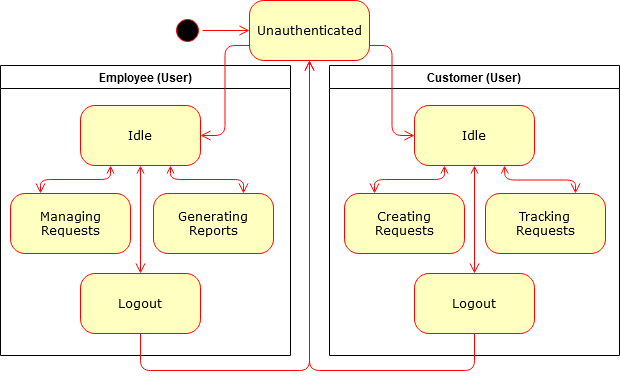

The diagram above was exported from draw.io. Its source (the exported page's mxGraphModel, read from the mxfile embedded in the PNG):
<mxGraphModel dx="1302" dy="794" grid="1" gridSize="10" guides="1" tooltips="1" connect="1" arrows="1" fold="1" page="1" pageScale="1" pageWidth="1100" pageHeight="850" background="none" math="0" shadow="0">
  <root>
    <mxCell id="0" />
    <mxCell id="1" parent="0" />
    <mxCell id="382b91b5511bd0f7-1" value="" style="ellipse;html=1;shape=startState;fillColor=#000000;strokeColor=#ff0000;rounded=1;shadow=0;comic=0;labelBackgroundColor=none;fontFamily=Verdana;fontSize=12;fontColor=#000000;align=center;direction=south;" parent="1" vertex="1">
      <mxGeometry x="200" y="135" width="30" height="30" as="geometry" />
    </mxCell>
    <mxCell id="382b91b5511bd0f7-6" value="Unauthenticated" style="rounded=1;whiteSpace=wrap;html=1;arcSize=24;fillColor=#ffffc0;strokeColor=#ff0000;shadow=0;comic=0;labelBackgroundColor=none;fontFamily=Verdana;fontSize=12;fontColor=#000000;align=center;" parent="1" vertex="1">
      <mxGeometry x="277" y="120" width="120" height="60" as="geometry" />
    </mxCell>
    <mxCell id="2a3bc250acf0617d-9" style="edgeStyle=orthogonalEdgeStyle;html=1;labelBackgroundColor=none;endArrow=open;endSize=8;strokeColor=#ff0000;fontFamily=Verdana;fontSize=12;align=left;" parent="1" source="382b91b5511bd0f7-1" target="382b91b5511bd0f7-6" edge="1">
      <mxGeometry relative="1" as="geometry" />
    </mxCell>
    <mxCell id="OdI6SY5_O41DupF7MCn4-1" value="Idle" style="rounded=1;whiteSpace=wrap;html=1;arcSize=24;fillColor=#ffffc0;strokeColor=#ff0000;shadow=0;comic=0;labelBackgroundColor=none;fontFamily=Verdana;fontSize=12;fontColor=#000000;align=center;" vertex="1" parent="1">
      <mxGeometry x="108" y="225" width="120" height="60" as="geometry" />
    </mxCell>
    <mxCell id="OdI6SY5_O41DupF7MCn4-2" value="Idle" style="rounded=1;whiteSpace=wrap;html=1;arcSize=24;fillColor=#ffffc0;strokeColor=#ff0000;shadow=0;comic=0;labelBackgroundColor=none;fontFamily=Verdana;fontSize=12;fontColor=#000000;align=center;" vertex="1" parent="1">
      <mxGeometry x="442" y="225" width="120" height="60" as="geometry" />
    </mxCell>
    <mxCell id="OdI6SY5_O41DupF7MCn4-3" value="Managing Requests" style="rounded=1;whiteSpace=wrap;html=1;arcSize=24;fillColor=#ffffc0;strokeColor=#ff0000;shadow=0;comic=0;labelBackgroundColor=none;fontFamily=Verdana;fontSize=12;fontColor=#000000;align=center;" vertex="1" parent="1">
      <mxGeometry x="38" y="313" width="120" height="60" as="geometry" />
    </mxCell>
    <mxCell id="OdI6SY5_O41DupF7MCn4-4" value="Generating Reports" style="rounded=1;whiteSpace=wrap;html=1;arcSize=24;fillColor=#ffffc0;strokeColor=#ff0000;shadow=0;comic=0;labelBackgroundColor=none;fontFamily=Verdana;fontSize=12;fontColor=#000000;align=center;" vertex="1" parent="1">
      <mxGeometry x="181" y="313" width="120" height="60" as="geometry" />
    </mxCell>
    <mxCell id="OdI6SY5_O41DupF7MCn4-5" value="Logout" style="rounded=1;whiteSpace=wrap;html=1;arcSize=24;fillColor=#ffffc0;strokeColor=#ff0000;shadow=0;comic=0;labelBackgroundColor=none;fontFamily=Verdana;fontSize=12;fontColor=#000000;align=center;" vertex="1" parent="1">
      <mxGeometry x="108" y="393" width="120" height="60" as="geometry" />
    </mxCell>
    <mxCell id="OdI6SY5_O41DupF7MCn4-6" value="Creating&lt;br&gt;Requests" style="rounded=1;whiteSpace=wrap;html=1;arcSize=24;fillColor=#ffffc0;strokeColor=#ff0000;shadow=0;comic=0;labelBackgroundColor=none;fontFamily=Verdana;fontSize=12;fontColor=#000000;align=center;" vertex="1" parent="1">
      <mxGeometry x="372" y="313" width="120" height="60" as="geometry" />
    </mxCell>
    <mxCell id="OdI6SY5_O41DupF7MCn4-7" value="Tracking&lt;br&gt;Requests" style="rounded=1;whiteSpace=wrap;html=1;arcSize=24;fillColor=#ffffc0;strokeColor=#ff0000;shadow=0;comic=0;labelBackgroundColor=none;fontFamily=Verdana;fontSize=12;fontColor=#000000;align=center;" vertex="1" parent="1">
      <mxGeometry x="513" y="313" width="120" height="60" as="geometry" />
    </mxCell>
    <mxCell id="OdI6SY5_O41DupF7MCn4-8" value="Logout" style="rounded=1;whiteSpace=wrap;html=1;arcSize=24;fillColor=#ffffc0;strokeColor=#ff0000;shadow=0;comic=0;labelBackgroundColor=none;fontFamily=Verdana;fontSize=12;fontColor=#000000;align=center;" vertex="1" parent="1">
      <mxGeometry x="442" y="393" width="120" height="60" as="geometry" />
    </mxCell>
    <mxCell id="OdI6SY5_O41DupF7MCn4-9" value="Employee (User)" style="swimlane;whiteSpace=wrap;html=1;" vertex="1" parent="1">
      <mxGeometry x="28" y="185" width="290" height="290" as="geometry" />
    </mxCell>
    <mxCell id="OdI6SY5_O41DupF7MCn4-10" value="Customer (User)" style="swimlane;whiteSpace=wrap;html=1;" vertex="1" parent="1">
      <mxGeometry x="357" y="185" width="290" height="290" as="geometry" />
    </mxCell>
    <mxCell id="OdI6SY5_O41DupF7MCn4-12" style="edgeStyle=orthogonalEdgeStyle;html=1;labelBackgroundColor=none;endArrow=open;endSize=8;strokeColor=#ff0000;fontFamily=Verdana;fontSize=12;align=left;exitX=0;exitY=0.75;exitDx=0;exitDy=0;entryX=1;entryY=0.5;entryDx=0;entryDy=0;" edge="1" parent="1" source="382b91b5511bd0f7-6" target="OdI6SY5_O41DupF7MCn4-1">
      <mxGeometry relative="1" as="geometry">
        <mxPoint x="240" y="160" as="sourcePoint" />
        <mxPoint x="290" y="160" as="targetPoint" />
      </mxGeometry>
    </mxCell>
    <mxCell id="OdI6SY5_O41DupF7MCn4-13" style="edgeStyle=orthogonalEdgeStyle;html=1;labelBackgroundColor=none;endArrow=open;endSize=8;strokeColor=#ff0000;fontFamily=Verdana;fontSize=12;align=left;exitX=1;exitY=0.75;exitDx=0;exitDy=0;entryX=0;entryY=0.5;entryDx=0;entryDy=0;" edge="1" parent="1" source="382b91b5511bd0f7-6" target="OdI6SY5_O41DupF7MCn4-2">
      <mxGeometry relative="1" as="geometry">
        <mxPoint x="320" y="190" as="sourcePoint" />
        <mxPoint x="250" y="310" as="targetPoint" />
      </mxGeometry>
    </mxCell>
    <mxCell id="OdI6SY5_O41DupF7MCn4-14" style="edgeStyle=orthogonalEdgeStyle;html=1;labelBackgroundColor=none;endArrow=open;endSize=8;strokeColor=#ff0000;fontFamily=Verdana;fontSize=12;align=left;exitX=0.25;exitY=1;exitDx=0;exitDy=0;entryX=0.25;entryY=0;entryDx=0;entryDy=0;startArrow=open;startFill=0;" edge="1" parent="1" source="OdI6SY5_O41DupF7MCn4-2" target="OdI6SY5_O41DupF7MCn4-6">
      <mxGeometry relative="1" as="geometry">
        <mxPoint x="392" y="145" as="sourcePoint" />
        <mxPoint x="452" y="265" as="targetPoint" />
      </mxGeometry>
    </mxCell>
    <mxCell id="OdI6SY5_O41DupF7MCn4-15" style="edgeStyle=orthogonalEdgeStyle;html=1;labelBackgroundColor=none;endArrow=open;endSize=8;strokeColor=#ff0000;fontFamily=Verdana;fontSize=12;align=left;entryX=0.75;entryY=0;entryDx=0;entryDy=0;startArrow=open;startFill=0;" edge="1" parent="1" target="OdI6SY5_O41DupF7MCn4-7">
      <mxGeometry relative="1" as="geometry">
        <mxPoint x="532" y="285" as="sourcePoint" />
        <mxPoint x="412" y="345" as="targetPoint" />
      </mxGeometry>
    </mxCell>
    <mxCell id="OdI6SY5_O41DupF7MCn4-16" style="edgeStyle=orthogonalEdgeStyle;html=1;labelBackgroundColor=none;endArrow=open;endSize=8;strokeColor=#ff0000;fontFamily=Verdana;fontSize=12;align=left;entryX=0.5;entryY=0;entryDx=0;entryDy=0;exitX=0.5;exitY=1;exitDx=0;exitDy=0;startArrow=open;startFill=0;" edge="1" parent="1" source="OdI6SY5_O41DupF7MCn4-2" target="OdI6SY5_O41DupF7MCn4-8">
      <mxGeometry relative="1" as="geometry">
        <mxPoint x="542" y="295" as="sourcePoint" />
        <mxPoint x="622" y="345" as="targetPoint" />
      </mxGeometry>
    </mxCell>
    <mxCell id="OdI6SY5_O41DupF7MCn4-17" style="edgeStyle=orthogonalEdgeStyle;html=1;labelBackgroundColor=none;endArrow=open;endSize=8;strokeColor=#ff0000;fontFamily=Verdana;fontSize=12;align=left;exitX=0.25;exitY=1;exitDx=0;exitDy=0;entryX=0.25;entryY=0;entryDx=0;entryDy=0;startArrow=open;startFill=0;" edge="1" parent="1" source="OdI6SY5_O41DupF7MCn4-1" target="OdI6SY5_O41DupF7MCn4-3">
      <mxGeometry relative="1" as="geometry">
        <mxPoint x="458" y="295" as="sourcePoint" />
        <mxPoint x="388" y="345" as="targetPoint" />
      </mxGeometry>
    </mxCell>
    <mxCell id="OdI6SY5_O41DupF7MCn4-18" style="edgeStyle=orthogonalEdgeStyle;html=1;labelBackgroundColor=none;endArrow=open;endSize=8;strokeColor=#ff0000;fontFamily=Verdana;fontSize=12;align=left;entryX=0.75;entryY=0;entryDx=0;entryDy=0;exitX=0.75;exitY=1;exitDx=0;exitDy=0;startArrow=open;startFill=0;" edge="1" parent="1" source="OdI6SY5_O41DupF7MCn4-1" target="OdI6SY5_O41DupF7MCn4-4">
      <mxGeometry relative="1" as="geometry">
        <mxPoint x="518" y="295" as="sourcePoint" />
        <mxPoint x="598" y="345" as="targetPoint" />
      </mxGeometry>
    </mxCell>
    <mxCell id="OdI6SY5_O41DupF7MCn4-19" style="edgeStyle=orthogonalEdgeStyle;html=1;labelBackgroundColor=none;endArrow=open;endSize=8;strokeColor=none;fontFamily=Verdana;fontSize=12;align=left;entryX=0.5;entryY=0;entryDx=0;entryDy=0;exitX=0.5;exitY=1;exitDx=0;exitDy=0;" edge="1" parent="1" source="OdI6SY5_O41DupF7MCn4-1" target="OdI6SY5_O41DupF7MCn4-5">
      <mxGeometry relative="1" as="geometry">
        <mxPoint x="488" y="295" as="sourcePoint" />
        <mxPoint x="488" y="455" as="targetPoint" />
      </mxGeometry>
    </mxCell>
    <mxCell id="OdI6SY5_O41DupF7MCn4-20" style="edgeStyle=orthogonalEdgeStyle;html=1;labelBackgroundColor=none;endArrow=open;endSize=8;strokeColor=#ff0000;fontFamily=Verdana;fontSize=12;align=left;exitX=0.5;exitY=1;exitDx=0;exitDy=0;entryX=0.5;entryY=1;entryDx=0;entryDy=0;" edge="1" parent="1" source="OdI6SY5_O41DupF7MCn4-5" target="382b91b5511bd0f7-6">
      <mxGeometry relative="1" as="geometry">
        <mxPoint x="148" y="340" as="sourcePoint" />
        <mxPoint x="78" y="390" as="targetPoint" />
        <Array as="points">
          <mxPoint x="168" y="490" />
          <mxPoint x="337" y="490" />
        </Array>
      </mxGeometry>
    </mxCell>
    <mxCell id="OdI6SY5_O41DupF7MCn4-22" style="edgeStyle=orthogonalEdgeStyle;html=1;labelBackgroundColor=none;endArrow=open;endSize=8;strokeColor=#ff0000;fontFamily=Verdana;fontSize=12;align=left;entryX=0.5;entryY=1;entryDx=0;entryDy=0;exitX=0.5;exitY=1;exitDx=0;exitDy=0;" edge="1" parent="1" source="OdI6SY5_O41DupF7MCn4-8" target="382b91b5511bd0f7-6">
      <mxGeometry relative="1" as="geometry">
        <mxPoint x="512" y="340" as="sourcePoint" />
        <mxPoint x="512" y="500" as="targetPoint" />
        <Array as="points">
          <mxPoint x="502" y="490" />
          <mxPoint x="337" y="490" />
        </Array>
      </mxGeometry>
    </mxCell>
    <mxCell id="OdI6SY5_O41DupF7MCn4-23" style="edgeStyle=orthogonalEdgeStyle;html=1;labelBackgroundColor=none;endArrow=open;endSize=8;strokeColor=#ff0000;fontFamily=Verdana;fontSize=12;align=left;exitX=0.5;exitY=1;exitDx=0;exitDy=0;entryX=0.5;entryY=0;entryDx=0;entryDy=0;startArrow=open;startFill=0;" edge="1" parent="1" source="OdI6SY5_O41DupF7MCn4-1" target="OdI6SY5_O41DupF7MCn4-5">
      <mxGeometry relative="1" as="geometry">
        <mxPoint x="148" y="295" as="sourcePoint" />
        <mxPoint x="78" y="323" as="targetPoint" />
      </mxGeometry>
    </mxCell>
  </root>
</mxGraphModel>